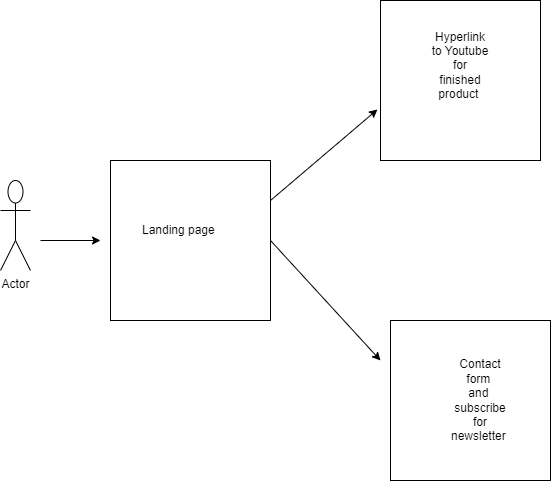

The diagram above was exported from draw.io. Its source (the exported page's mxGraphModel, read from the mxfile embedded in the PNG):
<mxGraphModel dx="1434" dy="764" grid="1" gridSize="10" guides="1" tooltips="1" connect="1" arrows="1" fold="1" page="1" pageScale="1" pageWidth="827" pageHeight="1169" math="0" shadow="0">
  <root>
    <mxCell id="0" />
    <mxCell id="1" parent="0" />
    <mxCell id="IPXQyfkuM1VPeZwdWS4b-1" value="" style="whiteSpace=wrap;html=1;aspect=fixed;" parent="1" vertex="1">
      <mxGeometry x="160" y="240" width="160" height="160" as="geometry" />
    </mxCell>
    <mxCell id="IPXQyfkuM1VPeZwdWS4b-2" value="Actor" style="shape=umlActor;verticalLabelPosition=bottom;verticalAlign=top;html=1;outlineConnect=0;" parent="1" vertex="1">
      <mxGeometry x="50" y="260" width="30" height="90" as="geometry" />
    </mxCell>
    <mxCell id="IPXQyfkuM1VPeZwdWS4b-3" value="Landing page&amp;nbsp;" style="text;html=1;strokeColor=none;fillColor=none;align=center;verticalAlign=middle;whiteSpace=wrap;rounded=0;" parent="1" vertex="1">
      <mxGeometry x="160" y="290" width="140" height="40" as="geometry" />
    </mxCell>
    <mxCell id="IPXQyfkuM1VPeZwdWS4b-4" value="" style="whiteSpace=wrap;html=1;aspect=fixed;" parent="1" vertex="1">
      <mxGeometry x="430" y="80" width="160" height="160" as="geometry" />
    </mxCell>
    <mxCell id="IPXQyfkuM1VPeZwdWS4b-5" value="" style="whiteSpace=wrap;html=1;aspect=fixed;" parent="1" vertex="1">
      <mxGeometry x="440" y="400" width="160" height="160" as="geometry" />
    </mxCell>
    <mxCell id="IPXQyfkuM1VPeZwdWS4b-6" value="Hyperlink to Youtube for finished product&amp;nbsp;" style="text;html=1;strokeColor=none;fillColor=none;align=center;verticalAlign=middle;whiteSpace=wrap;rounded=0;" parent="1" vertex="1">
      <mxGeometry x="480" y="140" width="60" height="10" as="geometry" />
    </mxCell>
    <mxCell id="IPXQyfkuM1VPeZwdWS4b-7" value="Contact form&amp;nbsp;&lt;br&gt;and&amp;nbsp;&lt;br&gt;subscribe for newsletter&amp;nbsp;" style="text;html=1;strokeColor=none;fillColor=none;align=center;verticalAlign=middle;whiteSpace=wrap;rounded=0;" parent="1" vertex="1">
      <mxGeometry x="500" y="475" width="60" height="10" as="geometry" />
    </mxCell>
    <mxCell id="IPXQyfkuM1VPeZwdWS4b-8" value="" style="endArrow=classic;html=1;rounded=0;" parent="1" edge="1">
      <mxGeometry width="50" height="50" relative="1" as="geometry">
        <mxPoint x="90" y="320" as="sourcePoint" />
        <mxPoint x="150" y="320" as="targetPoint" />
      </mxGeometry>
    </mxCell>
    <mxCell id="IPXQyfkuM1VPeZwdWS4b-9" value="" style="endArrow=classic;html=1;rounded=0;" parent="1" edge="1">
      <mxGeometry width="50" height="50" relative="1" as="geometry">
        <mxPoint x="320" y="320" as="sourcePoint" />
        <mxPoint x="430" y="440" as="targetPoint" />
      </mxGeometry>
    </mxCell>
    <mxCell id="IPXQyfkuM1VPeZwdWS4b-10" value="" style="endArrow=classic;html=1;rounded=0;entryX=-0.019;entryY=0.681;entryDx=0;entryDy=0;entryPerimeter=0;" parent="1" target="IPXQyfkuM1VPeZwdWS4b-4" edge="1">
      <mxGeometry width="50" height="50" relative="1" as="geometry">
        <mxPoint x="320" y="280" as="sourcePoint" />
        <mxPoint x="370" y="230" as="targetPoint" />
      </mxGeometry>
    </mxCell>
  </root>
</mxGraphModel>